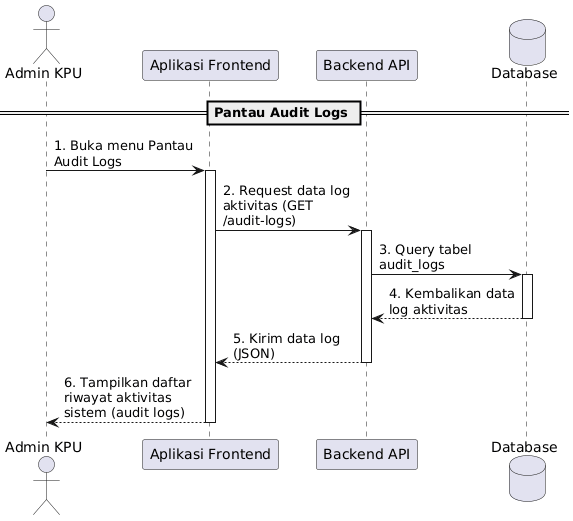

The diagram above was rendered by PlantUML. Its source (embedded in the PNG):
@startuml
skinparam maxMessageSize 150

actor "Admin KPU" as Admin
participant "Aplikasi Frontend" as Frontend
participant "Backend API" as Backend
database "Database" as DB

== Pantau Audit Logs ==

Admin -> Frontend : 1. Buka menu Pantau Audit Logs
activate Frontend
Frontend -> Backend : 2. Request data log aktivitas (GET /audit-logs)
activate Backend
Backend -> DB : 3. Query tabel audit_logs
activate DB
DB --> Backend : 4. Kembalikan data log aktivitas
deactivate DB
Backend --> Frontend : 5. Kirim data log (JSON)
deactivate Backend
Frontend --> Admin : 6. Tampilkan daftar riwayat aktivitas sistem (audit logs)
deactivate Frontend
@enduml